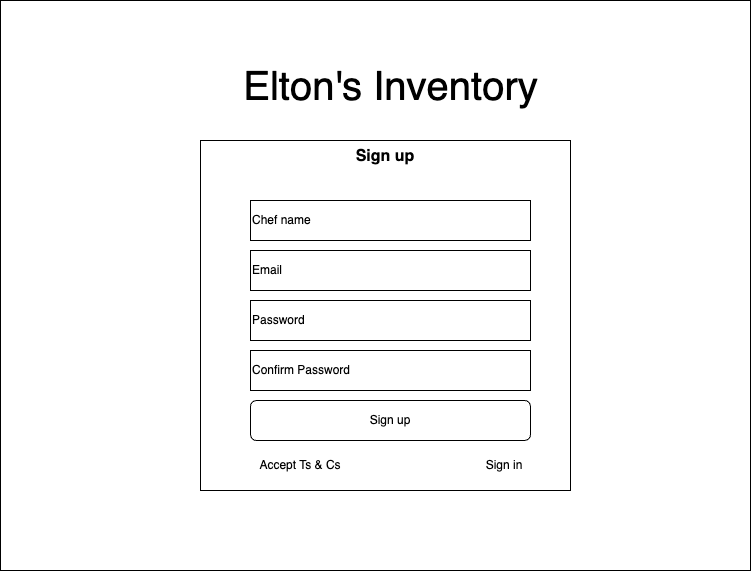

The diagram above was exported from draw.io. Its source (the exported page's mxGraphModel, read from the mxfile embedded in the PNG):
<mxGraphModel dx="1404" dy="2607" grid="1" gridSize="10" guides="1" tooltips="1" connect="1" arrows="1" fold="1" page="1" pageScale="1" pageWidth="827" pageHeight="1169" math="0" shadow="0">
  <root>
    <mxCell id="0" />
    <mxCell id="1" parent="0" />
    <mxCell id="11" value="" style="rounded=0;whiteSpace=wrap;html=1;" vertex="1" parent="1">
      <mxGeometry x="60" y="-20" width="750" height="570" as="geometry" />
    </mxCell>
    <mxCell id="2" value="Sign up" style="rounded=0;whiteSpace=wrap;html=1;verticalAlign=top;fontStyle=1;fontSize=16;" vertex="1" parent="1">
      <mxGeometry x="260" y="120" width="370" height="350" as="geometry" />
    </mxCell>
    <mxCell id="3" value="Chef name" style="rounded=0;whiteSpace=wrap;html=1;align=left;" vertex="1" parent="1">
      <mxGeometry x="310" y="180" width="280" height="40" as="geometry" />
    </mxCell>
    <mxCell id="4" value="Email" style="rounded=0;whiteSpace=wrap;html=1;align=left;" vertex="1" parent="1">
      <mxGeometry x="310" y="230" width="280" height="40" as="geometry" />
    </mxCell>
    <mxCell id="5" value="Password" style="rounded=0;whiteSpace=wrap;html=1;align=left;" vertex="1" parent="1">
      <mxGeometry x="310" y="280" width="280" height="40" as="geometry" />
    </mxCell>
    <mxCell id="6" value="Confirm Password" style="rounded=0;whiteSpace=wrap;html=1;align=left;" vertex="1" parent="1">
      <mxGeometry x="310" y="330" width="280" height="40" as="geometry" />
    </mxCell>
    <mxCell id="7" value="Sign up" style="rounded=1;whiteSpace=wrap;html=1;" vertex="1" parent="1">
      <mxGeometry x="310" y="380" width="280" height="40" as="geometry" />
    </mxCell>
    <mxCell id="8" value="Sign in" style="text;html=1;strokeColor=none;fillColor=none;align=center;verticalAlign=middle;whiteSpace=wrap;rounded=0;" vertex="1" parent="1">
      <mxGeometry x="539" y="430" width="50" height="30" as="geometry" />
    </mxCell>
    <mxCell id="9" value="Accept Ts &amp;amp; Cs" style="text;html=1;strokeColor=none;fillColor=none;align=center;verticalAlign=middle;whiteSpace=wrap;rounded=0;" vertex="1" parent="1">
      <mxGeometry x="310" y="430" width="100" height="30" as="geometry" />
    </mxCell>
    <mxCell id="12" value="Elton's Inventory" style="text;html=1;strokeColor=none;fillColor=none;align=center;verticalAlign=middle;whiteSpace=wrap;rounded=0;fontSize=40;fontFamily=Helvetica;" vertex="1" parent="1">
      <mxGeometry x="222.5" y="50" width="455" height="30" as="geometry" />
    </mxCell>
  </root>
</mxGraphModel>